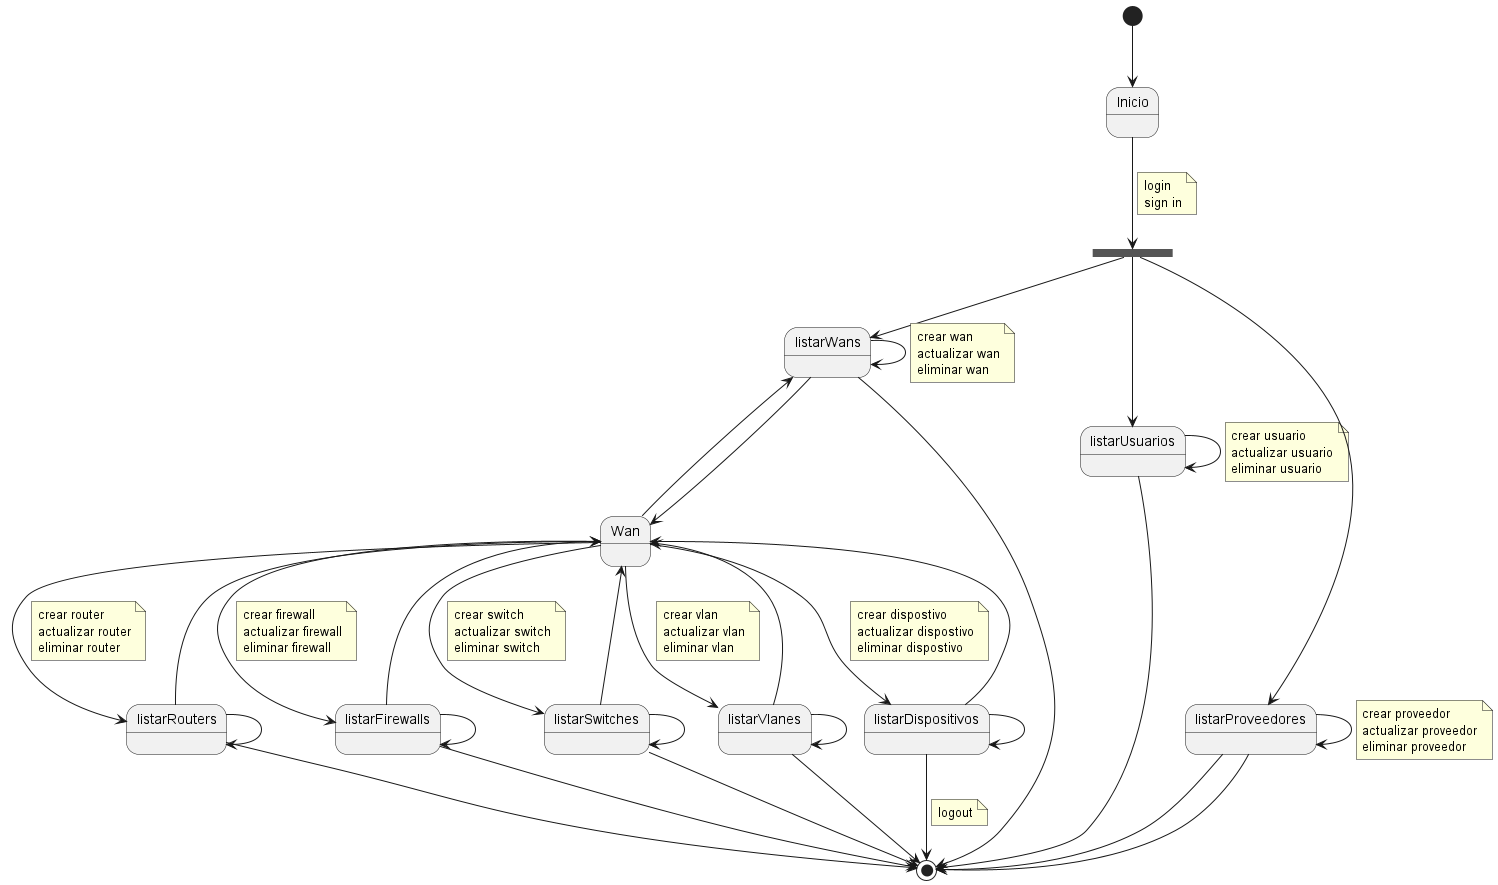

The diagram above was rendered by PlantUML. Its source (embedded in the PNG):
@startuml DiagramaDeContexto

state fork_state <<fork>>

[*] --> Inicio
Inicio --> fork_state
note on link 
 login
 sign in
end note

'Usuarios
fork_state --> listarUsuarios
listarUsuarios --> listarUsuarios
note on link 
 crear usuario
 actualizar usuario
 eliminar usuario
end note

'Proveedores
fork_state --> listarProveedores
listarProveedores --> listarProveedores
note on link 
 crear proveedor
 actualizar proveedor
 eliminar proveedor
end note

'Redes
fork_state --> listarWans

listarWans --> listarWans
note on link 
 crear wan
 actualizar wan
 eliminar wan
end note
listarWans --> Wan
listarWans <-- Wan

'Routers
Wan --> listarRouters
note on link 
 crear router
 actualizar router
 eliminar router
end note
listarRouters --> listarRouters 
listarRouters --> Wan

'Firewall
Wan --> listarFirewalls
note on link 
 crear firewall
 actualizar firewall
 eliminar firewall
end note
listarFirewalls --> listarFirewalls 
listarFirewalls --> Wan

'Switches
Wan --> listarSwitches
note on link 
 crear switch
 actualizar switch
 eliminar switch
end note
listarSwitches --> listarSwitches 
listarSwitches --> Wan

'Vlanes
Wan --> listarVlanes
note on link 
 crear vlan
 actualizar vlan
 eliminar vlan
end note
listarVlanes --> listarVlanes 
listarVlanes --> Wan

'Dispositivos
Wan --> listarDispositivos
note on link 
 crear dispostivo
 actualizar dispostivo
 eliminar dispostivo
end note
listarDispositivos --> listarDispositivos 
listarDispositivos --> Wan

listarWans --> [*]
listarUsuarios --> [*]
listarProveedores --> [*]
listarProveedores --> [*]
listarRouters --> [*]
listarFirewalls --> [*]
listarSwitches --> [*]
listarVlanes --> [*]
listarDispositivos --> [*]
note on link 
 logout
end note

@enduml